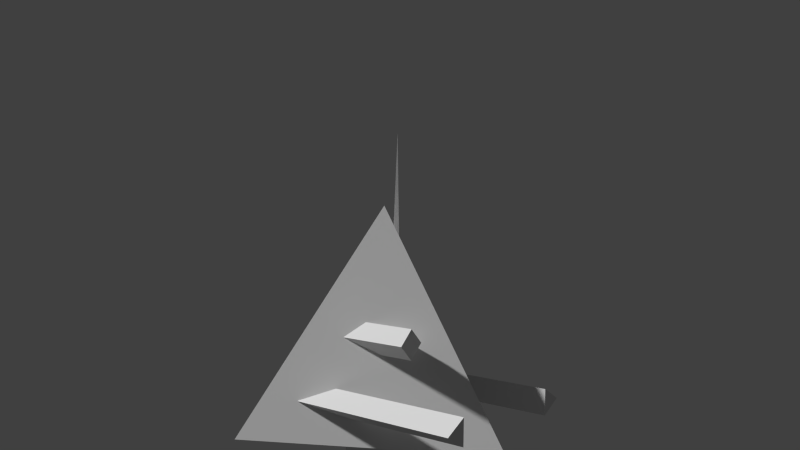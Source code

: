 # Source: pyramid_robot.blend  (saved by Blender 2.61.0; exported with 4.5.12 LTS)
import bpy
from mathutils import Matrix  # noqa: F401  (used for matrix-valued properties, if any)

bpy.ops.wm.read_factory_settings(use_empty=True)
scene = bpy.context.scene
scene.name = 'Scene'

# ---- collections
col_collection_1 = bpy.data.collections.new('Collection 1'); scene.collection.children.link(col_collection_1)

# ---- world
world_world = bpy.data.worlds.new('World'); scene.world = world_world
world_world.color = (0.05088, 0.05088, 0.05088)
world_world.use_sun_shadow = False
world_world.sun_shadow_jitter_overblur = 0.0
world_world.cycles.sampling_method = 'MANUAL'
world_world.cycles.sample_map_resolution = 256

# ---- cameras
cam_camera = bpy.data.cameras.new('Camera')
cam_camera.clip_end = 100.0
cam_camera.lens = 35.0
cam_camera.sensor_width = 32.0
cam_camera.sensor_height = 18.0
cam_camera.ortho_scale = 7.314
cam_camera.dof.focus_distance = 0.0
cam_camera.dof.aperture_fstop = 128.0

# ---- meshes
me_cone = bpy.data.meshes.new('Cone')
me_cone.from_pydata([(-1.192e-07, 0.3536, -1.147), (0.3536, 1.192e-07, -1.147), (6.653e-08, -0.3536, -1.147), (-0.3536, 7.231e-09, -1.147), (5.991e-08, 0.3536, -0.9867), (0.3536, -1.126e-07, -0.9867), (-7.231e-09, -0.3536, -0.9867), (-0.3536, -1.087e-07, -0.9867), (-0.25, -0.05, -0.3333), (-0.2067, -0.125, -0.3333), (-0.2933, -0.125, -0.3333), (-0.25, -0.1, 1.667), (0.25, 0.45, -0.2653), (0.25, -0.05, -0.2653), (0.151, -0.05, -0.1333), (0.151, 0.45, -0.1333), (0.349, 0.45, -0.1333), (0.349, -0.05, -0.1333), (0.25, -0.05, -0.00134), (0.25, 0.45, -0.00134), (0.0, -0.3, -0.3333), (0.1427, -0.3, -0.4715), (0.08817, -0.3, -0.6951), (-0.08817, -0.3, -0.6951), (-0.1427, -0.3, -0.4715), (2.623e-08, -0.7, -0.3333), (0.1427, -0.7, -0.4715), (0.08817, -0.7, -0.6951), (-0.08817, -0.7, -0.6951), (-0.1427, -0.7, -0.4715), (0.0, -0.7, -0.5333), (-0.6, 1.0, -0.6667), (-0.45, 1.0, -0.5512), (-0.45, 1.0, -0.7821), (-0.6, -0.2, -0.6667), (-0.45, -0.2, -0.5512), (-0.45, -0.2, -0.7821), (0.6, 1.0, -0.6667), (0.45, 1.0, -0.7821), (0.45, 1.0, -0.5512), (0.6, -0.2, -0.6667), (0.45, -0.2, -0.7821), (0.45, -0.2, -0.5512), (0.0, 1.0, -1.0), (0.866, -0.5, -1.0), (-0.866, -0.5, -1.0), (0.0, 0.0, 1.0)], [], [(0, 1, 2, 3), (0, 4, 5, 1), (1, 5, 6, 2), (2, 6, 7, 3), (4, 0, 3, 7), (9, 8, 11), (11, 10, 9), (11, 8, 10), (12, 13, 14, 15), (16, 19, 18, 17), (12, 16, 17, 13), (14, 18, 19, 15), (16, 12, 15, 19), (30, 26, 25), (30, 27, 26), (30, 28, 27), (30, 29, 28), (30, 25, 29), (20, 25, 26, 21), (21, 26, 27, 22), (22, 27, 28, 23), (23, 28, 29, 24), (25, 20, 24, 29), (31, 34, 35, 32), (32, 35, 36, 33), (34, 31, 33, 36), (31, 32, 33), (37, 40, 41, 38), (38, 41, 42, 39), (40, 37, 39, 42), (37, 38, 39), (44, 43, 46), (46, 45, 44), (46, 43, 45), (43, 44, 45)])
_uv = me_cone.uv_layers.new(name='UVMap')
_uv.uv.foreach_set('vector', [0.2326, 0.6114, 0.128, 0.5068, 0.2326, 0.4022, 0.3372, 0.5068, 0.2807, 0.2904, 0.2807, 0.3383, 0.1396, 0.3383, 0.1396, 0.2904, 0.1396, 0.2904, 0.1396, 0.3383, 0.2807, 0.3383, 0.2807, 0.2904, 0.2807, 0.2904, 0.2807, 0.3383, 0.4218, 0.3383, 0.4218, 0.2904, 0.2807, 0.3383, 0.2807, 0.2904, 0.4218, 0.2904, 0.4218, 0.3383, 0.8498, 0.1406, 0.9052, 0.04464, 0.9052, 0.1086, 0.9052, 0.1086, 0.9606, 0.1406, 0.8498, 0.1406, 0.9052, 0.1086, 0.9052, 0.04464, 0.9606, 0.1406, 0.7118, 0.3058, 0.9282, 0.3057, 0.9282, 0.2629, 0.7117, 0.263, 0.7118, 0.3487, 0.7118, 0.3058, 0.9282, 0.3057, 0.9282, 0.3486, 0.7118, 0.3058, 0.7118, 0.3487, 0.9282, 0.3486, 0.9282, 0.3057, 0.9282, 0.2629, 0.9282, 0.3057, 0.7118, 0.3058, 0.7117, 0.263, 0.2392, 0.1148, 0.2746, 0.07946, 0.3099, 0.1148, 0.2746, 0.1502, 0.1283, 0.1123, 0.2163, 0.1409, 0.1283, 0.2049, 0.1283, 0.1123, 0.1827, 0.03745, 0.2163, 0.1409, 0.1283, 0.1123, 0.07386, 0.03745, 0.1827, 0.03745, 0.1283, 0.1123, 0.04023, 0.1409, 0.07386, 0.03745, 0.1283, 0.1123, 0.1283, 0.2049, 0.04023, 0.1409, 0.4921, 0.3398, 0.6252, 0.3401, 0.6252, 0.3875, 0.492, 0.3873, 0.492, 0.3873, 0.6252, 0.3875, 0.6252, 0.3694, 0.4921, 0.3691, 0.4921, 0.3691, 0.6252, 0.3694, 0.6253, 0.3107, 0.4922, 0.3105, 0.4922, 0.3105, 0.6253, 0.3107, 0.6253, 0.2926, 0.4922, 0.2923, 0.6252, 0.3401, 0.4921, 0.3398, 0.4922, 0.2923, 0.6253, 0.2926, 0.5749, 0.4374, 0.8725, 0.4374, 0.8725, 0.4746, 0.5749, 0.4746, 0.5791, 0.5492, 0.8705, 0.5492, 0.8705, 0.5071, 0.5791, 0.5071, 0.8705, 0.437, 0.573, 0.4361, 0.5729, 0.4733, 0.8704, 0.4742, 0.3714, 0.1751, 0.4249, 0.206, 0.4249, 0.1442, 0.574, 0.4759, 0.8715, 0.4759, 0.8715, 0.4387, 0.574, 0.4387, 0.5804, 0.5086, 0.8709, 0.5086, 0.8709, 0.5505, 0.5804, 0.5505, 0.8708, 0.4737, 0.5732, 0.474, 0.5732, 0.4368, 0.8707, 0.4365, 0.3683, 0.1751, 0.4219, 0.1442, 0.4219, 0.206, 0.4948, 0.5744, 0.7238, 0.5744, 0.7238, 0.971, 0.215, 0.9645, 0.05013, 0.6789, 0.3799, 0.6789, 0.7238, 0.971, 0.7238, 0.5744, 0.9528, 0.5744, 0.6369, 0.2404, 0.5206, 0.04579, 0.7532, 0.04579])
me_cone.use_remesh_preserve_volume = False
me_cone.use_remesh_preserve_attributes = False
me_cone.use_mirror_vertex_groups = False
me_cone.update()

# ---- objects
ob_cone = bpy.data.objects.new('Cone', me_cone)
ob_camera = bpy.data.objects.new('Camera', cam_camera)

# ---- transforms, parenting, visibility, modifiers, constraints
ob_cone.location = (0.0, 0.0, 0.5)
ob_cone.scale = (1.0, 1.0, 0.75)
ob_cone.lineart.crease_threshold = 0.0
ob_camera.location = (4.45, 3.839, 1.437)
ob_camera.rotation_euler = (1.517, -0.01122, 2.265)
ob_camera.lock_rotations_4d = False
ob_camera.empty_display_type = 'ARROWS'
ob_camera.color = (0.0, 0.0, 0.0, 0.0)
ob_camera.display_type = 'WIRE'
ob_camera.lineart.crease_threshold = 0.0

# ---- collection membership
col_collection_1.objects.link(ob_cone)
col_collection_1.objects.link(ob_camera)

# ---- scene / render settings (as saved in the file)
scene.camera = ob_camera
scene.frame_start = 1; scene.frame_end = 250; scene.frame_set(1)
scene.render.engine = 'BLENDER_EEVEE_NEXT'
scene.render.image_settings.color_mode = 'RGB'
scene.render.image_settings.compression = 90
scene.render.resolution_percentage = 50
scene.render.dither_intensity = 0.0
scene.render.bake_margin = 2
scene.render.bake_bias = 0.0
scene.cycles.use_denoising = False
scene.cycles.samples = 10
scene.cycles.sampling_pattern = 'TABULATED_SOBOL'
scene.cycles.light_sampling_threshold = 0.0
scene.cycles.use_adaptive_sampling = False
scene.cycles.use_light_tree = False
scene.cycles.blur_glossy = 0.0
scene.cycles.volume_bounces = 1
scene.cycles.pixel_filter_type = 'GAUSSIAN'
scene.cycles.sample_clamp_indirect = 0.0
scene.view_settings.view_transform = 'Standard'
bpy.context.view_layer.update()

# ---- added for rendering (the .blend has no usable light): sun
light_auto_sun = bpy.data.lights.new('AutoSun', 'SUN')
light_auto_sun.energy = 3.0
light_auto_sun.angle = 0.0523599
ob_auto_sun = bpy.data.objects.new('AutoSun', light_auto_sun)
scene.collection.objects.link(ob_auto_sun)
ob_auto_sun.rotation_euler = (0.872665, 0.174533, 0.523599)
bpy.context.view_layer.update()
